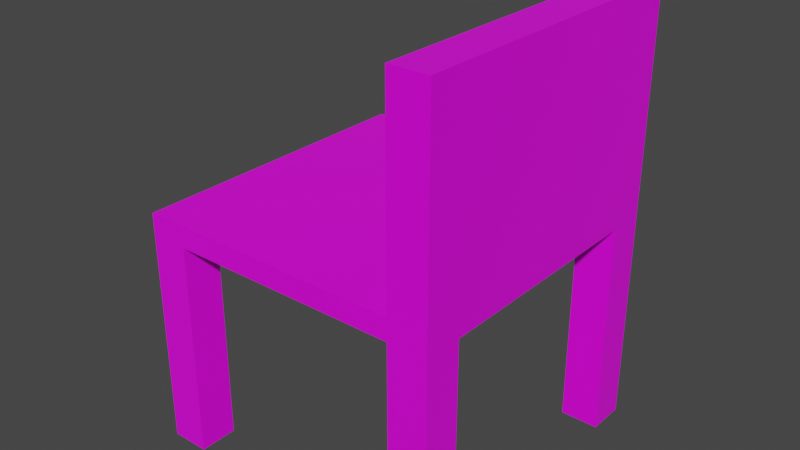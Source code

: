 # Source: chairph.blend  (saved by Blender 2.93.21; exported with 4.5.12 LTS)
import bpy
from mathutils import Matrix  # noqa: F401  (used for matrix-valued properties, if any)

bpy.ops.wm.read_factory_settings(use_empty=True)
scene = bpy.context.scene
scene.name = 'Scene'

# ---- collections
col_collection = bpy.data.collections.new('Collection'); scene.collection.children.link(col_collection)

# ---- images (referenced by path relative to the original .blend; pixels are not part of the script)
import os
ASSET_DIR = os.environ.get("B2B_ASSET_DIR", "")  # directory of the original .blend (textures are referenced by path, not embedded)
HERE = os.path.dirname(os.path.abspath(__file__))  # packed textures are extracted next to this script under _unpacked/

def load_image(name, relpath, width, height, colorspace="sRGB"):
    """Load a texture the original file referenced (path relative to the .blend, or extracted next to this script)."""
    p = next((c for c in (os.path.join(HERE, relpath), os.path.join(ASSET_DIR, relpath)) if relpath and os.path.exists(c)), "")
    if p:
        img = bpy.data.images.load(p, check_existing=True)
        img.name = name
    else:  # same state as the original file: an image datablock whose file is absent (Cycles renders it pink)
        img = bpy.data.images.new(name, width, height)
        img.source = "FILE"
        img.filepath = "//" + (relpath or name)
    img.colorspace_settings.name = colorspace
    return img
img_imphenziapalette_png = load_image('imphenziapalette.png', 'imphenziapalette.png', 1024, 1024, 'sRGB')

# ---- materials (node trees are filled in below, after node groups)
mat_material = bpy.data.materials.new('Material')
mat_material.alpha_threshold = 0.0
mat_material.use_transparent_shadow = False
mat_material.line_color = (0.0, 0.0, 0.0, 1.0)

# ---- material node trees
mat_material.use_nodes = True; mat_material.node_tree.nodes.clear()
_N = mat_material.node_tree.nodes; _L = mat_material.node_tree.links
n0 = _N.new('ShaderNodeOutputMaterial'); n0.name = 'Material Output'; n0.location = (300, 300)
n1 = _N.new('ShaderNodeBsdfPrincipled'); n1.name = 'Principled BSDF'; n1.location = (10, 300)
n1.distribution = 'GGX'
n1.subsurface_method = 'BURLEY'
n1.inputs[2].default_value = 0.4
n1.inputs[3].default_value = 1.45
n1.inputs[27].default_value = (0.0, 0.0, 0.0, 1.0)
n1.inputs[28].default_value = 1.0
n2 = _N.new('ShaderNodeTexImage'); n2.name = 'Image Texture'; n2.location = (-268, 215)
n2.image = img_imphenziapalette_png
n2.interpolation = 'Closest'
_L.new(n1.outputs[0], n0.inputs[0])
_L.new(n2.outputs[0], n1.inputs[0])
n0.is_active_output = True

# ---- world
world_world = bpy.data.worlds.new('World'); scene.world = world_world
world_world.use_nodes = True; world_world.node_tree.nodes.clear()
_N = world_world.node_tree.nodes; _L = world_world.node_tree.links
n0 = _N.new('ShaderNodeOutputWorld'); n0.name = 'World Output'; n0.location = (300, 300)
n1 = _N.new('ShaderNodeBackground'); n1.name = 'Background'; n1.location = (10, 300)
n1.inputs[0].default_value = (0.05088, 0.05088, 0.05088, 1.0)
_L.new(n1.outputs[0], n0.inputs[0])
n0.is_active_output = True
world_world.color = (0.05088, 0.05088, 0.05088)
world_world.use_sun_shadow = False
world_world.sun_shadow_jitter_overblur = 0.0

# ---- meshes
me_cube = bpy.data.meshes.new('Cube')
me_cube.from_pydata([(0.3, 0.3, 0.425), (0.3, 0.3, -0.425), (0.3, -0.3, 0.425), (0.3, -0.3, -0.425), (0.225, 0.225, 0.0425), (-0.3, 0.3, -0.425), (0.225, -0.225, 0.0), (-0.3, -0.3, -0.425), (-0.3, -0.225, -0.425), (0.3, -0.225, 0.425), (0.225, -0.225, 0.0425), (0.3, -0.225, -0.425), (-0.225, -0.225, 0.0), (0.3, 0.225, -0.425), (-0.3, 0.225, -0.425), (0.3, 0.225, 0.425), (-0.225, 0.3, -0.425), (-0.225, -0.225, 0.0425), (-0.225, -0.3, -0.425), (-0.225, 0.225, 0.0), (-0.225, -0.225, -0.425), (-0.225, 0.225, 0.0425), (-0.3, 0.225, 0.0425), (-0.225, 0.225, -0.425), (0.225, -0.3, -0.425), (0.225, 0.3, 0.425), (0.225, -0.225, 0.425), (0.225, 0.225, 0.425), (0.225, 0.3, -0.425), (0.225, -0.3, 0.425), (0.225, -0.225, -0.425), (0.225, 0.225, -0.425), (0.3, 0.3, 0.0), (-0.3, -0.3, 0.0), (0.3, -0.3, 0.0), (-0.3, 0.3, 0.0), (0.3, -0.225, 0.0), (-0.3, -0.225, 0.0), (0.3, 0.225, 0.0), (-0.3, 0.225, 0.0), (-0.225, 0.3, 0.0), (-0.225, -0.3, 0.0), (0.225, -0.3, 0.0), (0.225, 0.3, 0.0), (-0.3, -0.3, 0.0425), (0.3, 0.3, 0.0425), (0.3, -0.3, 0.0425), (-0.3, 0.3, 0.0425), (0.3, -0.225, 0.0425), (-0.3, -0.225, 0.0425), (0.3, 0.225, 0.0425), (-0.3, 0.225, 0.0425), (-0.225, 0.3, 0.0425), (-0.225, -0.3, 0.0425), (0.225, -0.3, 0.0425), (0.225, 0.3, 0.0425), (0.225, 0.225, 0.0)], [(10, 6), (17, 12), (21, 19), (4, 50), (10, 48), (51, 22), (4, 56)], [(24, 42, 6, 30), (11, 30, 6, 36), (56, 19, 40, 43), (30, 11, 3, 24), (48, 9, 2, 46), (55, 25, 0, 45), (50, 15, 9, 48), (4, 21, 17, 10), (19, 56, 6, 12), (6, 56, 38, 36), (41, 12, 6, 42), (28, 1, 13, 31), (45, 0, 15, 50), (38, 56, 31, 13), (5, 16, 23, 14), (31, 56, 43, 28), (16, 40, 19, 23), (4, 55, 52, 21), (14, 23, 19, 39), (8, 20, 18, 7), (37, 39, 19, 12), (41, 18, 20, 12), (9, 26, 29, 2), (46, 2, 29, 54), (15, 27, 26, 9), (0, 25, 27, 15), (52, 47, 51, 21), (21, 51, 49, 17), (8, 37, 12, 20), (17, 49, 44, 53), (17, 53, 54, 10), (3, 34, 42, 24), (54, 29, 26, 10), (5, 35, 40, 16), (10, 26, 27, 4), (1, 32, 38, 13), (7, 33, 37, 8), (4, 27, 25, 55), (28, 43, 32, 1), (11, 36, 34, 3), (14, 39, 35, 5), (18, 41, 33, 7), (40, 52, 55, 43), (34, 46, 54, 42), (42, 54, 53, 41), (35, 47, 52, 40), (37, 49, 51, 39), (32, 45, 50, 38), (33, 44, 49, 37), (38, 50, 48, 36), (43, 55, 45, 32), (36, 48, 46, 34), (39, 51, 47, 35), (41, 53, 44, 33)])
_uv = me_cube.uv_layers.new(name='UVMap')
_uv.uv.foreach_set('vector', [0.8119, 0.4375, 0.8119, 0.4375, 0.8119, 0.4375, 0.8119, 0.4375, 0.8119, 0.4375, 0.8119, 0.4375, 0.8119, 0.4375, 0.8119, 0.4375, 0.8119, 0.4375, 0.8119, 0.4375, 0.8119, 0.4375, 0.8119, 0.4375, 0.8119, 0.4375, 0.8119, 0.4375, 0.8119, 0.4375, 0.8119, 0.4375, 0.8119, 0.4375, 0.8119, 0.4375, 0.8119, 0.4375, 0.8119, 0.4375, 0.8119, 0.4375, 0.8119, 0.4375, 0.8119, 0.4375, 0.8119, 0.4375, 0.8119, 0.4375, 0.8119, 0.4375, 0.8119, 0.4375, 0.8119, 0.4375, 0.8119, 0.4375, 0.8119, 0.4375, 0.8119, 0.4375, 0.8119, 0.4375, 0.8119, 0.4375, 0.8119, 0.4375, 0.8119, 0.4375, 0.8119, 0.4375, 0.8119, 0.4375, 0.8119, 0.4375, 0.8119, 0.4375, 0.8119, 0.4375, 0.8119, 0.4375, 0.8119, 0.4375, 0.8119, 0.4375, 0.8119, 0.4375, 0.8119, 0.4375, 0.8119, 0.4375, 0.8119, 0.4375, 0.8119, 0.4375, 0.8119, 0.4375, 0.8119, 0.4375, 0.8119, 0.4375, 0.8119, 0.4375, 0.8119, 0.4375, 0.8119, 0.4375, 0.8119, 0.4375, 0.8119, 0.4375, 0.8119, 0.4375, 0.8119, 0.4375, 0.8119, 0.4375, 0.8119, 0.4375, 0.8119, 0.4375, 0.8119, 0.4375, 0.8119, 0.4375, 0.8119, 0.4375, 0.8119, 0.4375, 0.8119, 0.4375, 0.8119, 0.4375, 0.8119, 0.4375, 0.8119, 0.4375, 0.8119, 0.4375, 0.8119, 0.4375, 0.8119, 0.4375, 0.8119, 0.4375, 0.8119, 0.4375, 0.8119, 0.4375, 0.8119, 0.4375, 0.8119, 0.4375, 0.8119, 0.4375, 0.8119, 0.4375, 0.8119, 0.4375, 0.8119, 0.4375, 0.8119, 0.4375, 0.8119, 0.4375, 0.8119, 0.4375, 0.8119, 0.4375, 0.8119, 0.4375, 0.8119, 0.4375, 0.8119, 0.4375, 0.8119, 0.4375, 0.8119, 0.4375, 0.8119, 0.4375, 0.8119, 0.4375, 0.8119, 0.4375, 0.8119, 0.4375, 0.8119, 0.4375, 0.8119, 0.4375, 0.8119, 0.4375, 0.8119, 0.4375, 0.8119, 0.4375, 0.8119, 0.4375, 0.8119, 0.4375, 0.8119, 0.4375, 0.8119, 0.4375, 0.8119, 0.4375, 0.8119, 0.4375, 0.8119, 0.4375, 0.8119, 0.4375, 0.8119, 0.4375, 0.8119, 0.4375, 0.8119, 0.4375, 0.8119, 0.4375, 0.8119, 0.4375, 0.8119, 0.4375, 0.8119, 0.4375, 0.8119, 0.4375, 0.8119, 0.4375, 0.8119, 0.4375, 0.8119, 0.4375, 0.8119, 0.4375, 0.8119, 0.4375, 0.8119, 0.4375, 0.8119, 0.4375, 0.8119, 0.4375, 0.8119, 0.4375, 0.8119, 0.4375, 0.8119, 0.4375, 0.8119, 0.4375, 0.8119, 0.4375, 0.8119, 0.4375, 0.8119, 0.4375, 0.8119, 0.4375, 0.8119, 0.4375, 0.8119, 0.4375, 0.8119, 0.4375, 0.8119, 0.4375, 0.8119, 0.4375, 0.8119, 0.4375, 0.8119, 0.4375, 0.8119, 0.4375, 0.8119, 0.4375, 0.8119, 0.4375, 0.8119, 0.4375, 0.8119, 0.4375, 0.8119, 0.4375, 0.8119, 0.4375, 0.8119, 0.4375, 0.8119, 0.4375, 0.8119, 0.4375, 0.8119, 0.4375, 0.8119, 0.4375, 0.8119, 0.4375, 0.8119, 0.4375, 0.8119, 0.4375, 0.8119, 0.4375, 0.8119, 0.4375, 0.8119, 0.4375, 0.8119, 0.4375, 0.8119, 0.4375, 0.8119, 0.4375, 0.8119, 0.4375, 0.8119, 0.4375, 0.8119, 0.4375, 0.8119, 0.4375, 0.8119, 0.4375, 0.8119, 0.4375, 0.8119, 0.4375, 0.8119, 0.4375, 0.8119, 0.4375, 0.8119, 0.4375, 0.8119, 0.4375, 0.8119, 0.4375, 0.8119, 0.4375, 0.8119, 0.4375, 0.8119, 0.4375, 0.8119, 0.4375, 0.8119, 0.4375, 0.8119, 0.4375, 0.8119, 0.4375, 0.8119, 0.4375, 0.8119, 0.4375, 0.8119, 0.4375, 0.8119, 0.4375, 0.8119, 0.4375, 0.8119, 0.4375, 0.8119, 0.4375, 0.8119, 0.4375, 0.8119, 0.4375, 0.8119, 0.4375, 0.8119, 0.4375, 0.8119, 0.4375, 0.8119, 0.4375, 0.8119, 0.4375, 0.8119, 0.4375, 0.8119, 0.4375, 0.8119, 0.4375, 0.8119, 0.4375, 0.8119, 0.4375, 0.8119, 0.4375, 0.8119, 0.4375, 0.8119, 0.4375, 0.8119, 0.4375, 0.8119, 0.4375, 0.8119, 0.4375, 0.8119, 0.4375, 0.8119, 0.4375, 0.8119, 0.4375, 0.8119, 0.4375, 0.8119, 0.4375, 0.8119, 0.4375, 0.8119, 0.4375, 0.8119, 0.4375, 0.8119, 0.4375, 0.8119, 0.4375, 0.8119, 0.4375, 0.8119, 0.4375, 0.8119, 0.4375])
me_cube.materials.append(mat_material)
me_cube.use_remesh_preserve_volume = False
me_cube.use_remesh_preserve_attributes = False
me_cube.use_mirror_vertex_groups = False
me_cube.update()

# ---- objects
ob_cube = bpy.data.objects.new('Cube', me_cube)

# ---- transforms, parenting, visibility, modifiers, constraints
ob_cube.location = (0.0, 0.0, 0.0)
ob_cube.lock_rotations_4d = False
ob_cube.empty_display_type = 'ARROWS'
ob_cube.lineart.crease_threshold = 0.0

# ---- collection membership
col_collection.objects.link(ob_cube)

# ---- scene / render settings (as saved in the file)
scene.frame_start = 1; scene.frame_end = 250; scene.frame_set(1)
scene.render.engine = 'BLENDER_EEVEE_NEXT'
scene.cycles.use_denoising = False
scene.cycles.samples = 128
scene.cycles.sampling_pattern = 'TABULATED_SOBOL'
scene.cycles.use_adaptive_sampling = False
scene.cycles.use_light_tree = False
scene.view_settings.view_transform = 'Filmic'
bpy.context.view_layer.update()

# ---- added for rendering (the .blend has no active camera and no usable light): camera, sun
cam_auto = bpy.data.cameras.new('AutoCamera')
cam_auto.lens = 50.0
cam_auto.sensor_width = 36.0
cam_auto.clip_end = 1000.0
ob_auto_camera = bpy.data.objects.new('AutoCamera', cam_auto)
scene.collection.objects.link(ob_auto_camera)
ob_auto_camera.location = (1.11123, -1.33348, 0.888986)
ob_auto_camera.rotation_euler = (1.09748, -7.21219e-08, 0.694738)
scene.camera = ob_auto_camera
light_auto_sun = bpy.data.lights.new('AutoSun', 'SUN')
light_auto_sun.energy = 3.0
light_auto_sun.angle = 0.0523599
ob_auto_sun = bpy.data.objects.new('AutoSun', light_auto_sun)
scene.collection.objects.link(ob_auto_sun)
ob_auto_sun.rotation_euler = (0.872665, 0.174533, 0.523599)
bpy.context.view_layer.update()
